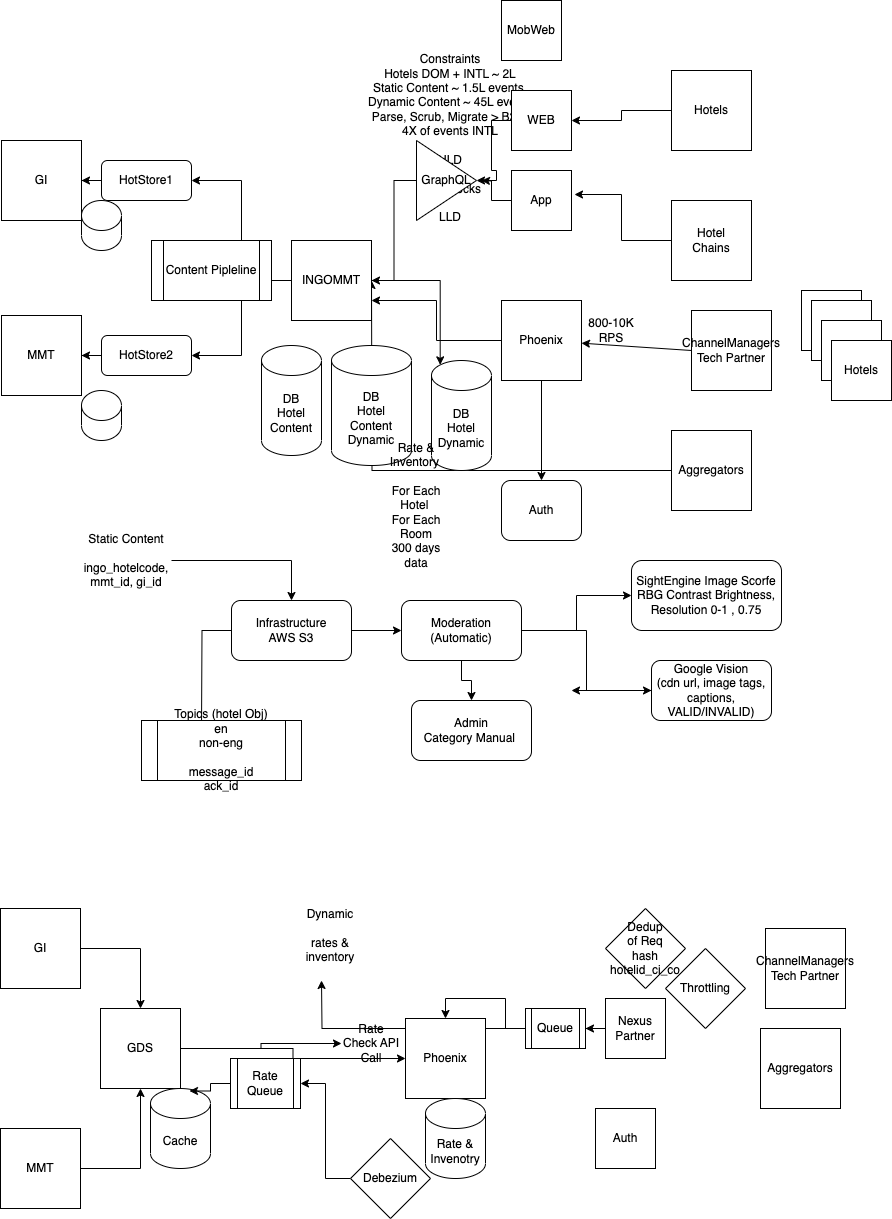

The diagram above was exported from draw.io. Its source (the exported page's mxGraphModel, read from the mxfile embedded in the PNG):
<mxGraphModel dx="1194" dy="766" grid="1" gridSize="10" guides="1" tooltips="1" connect="1" arrows="1" fold="1" page="1" pageScale="1" pageWidth="850" pageHeight="1100" math="0" shadow="0">
  <root>
    <mxCell id="0" />
    <mxCell id="1" parent="0" />
    <mxCell id="AcS0kqvmG-_y3C8n_-ys-1" value="Constraints&lt;br&gt;Hotels DOM + INTL ~ 2L&lt;br&gt;Static Content ~ 1.5L events&amp;nbsp;&lt;br&gt;Dynamic Content ~ 45L events&lt;br&gt;Parse, Scrub, Migrate &amp;gt; B2C&amp;nbsp;&lt;br&gt;4X of events INTL&lt;br&gt;&lt;br&gt;HLD&lt;br&gt;&lt;br&gt;Bottlenecks&lt;br&gt;&lt;br&gt;LLD" style="text;html=1;strokeColor=none;fillColor=none;align=center;verticalAlign=middle;whiteSpace=wrap;rounded=0;" vertex="1" parent="1">
      <mxGeometry x="319" y="168" width="280" height="200" as="geometry" />
    </mxCell>
    <mxCell id="AcS0kqvmG-_y3C8n_-ys-32" style="edgeStyle=orthogonalEdgeStyle;rounded=0;orthogonalLoop=1;jettySize=auto;html=1;entryX=1;entryY=0.5;entryDx=0;entryDy=0;" edge="1" parent="1" source="AcS0kqvmG-_y3C8n_-ys-2" target="AcS0kqvmG-_y3C8n_-ys-7">
      <mxGeometry relative="1" as="geometry" />
    </mxCell>
    <mxCell id="AcS0kqvmG-_y3C8n_-ys-2" value="Hotels" style="whiteSpace=wrap;html=1;aspect=fixed;" vertex="1" parent="1">
      <mxGeometry x="680" y="200" width="80" height="80" as="geometry" />
    </mxCell>
    <mxCell id="AcS0kqvmG-_y3C8n_-ys-33" style="edgeStyle=orthogonalEdgeStyle;rounded=0;orthogonalLoop=1;jettySize=auto;html=1;entryX=1.05;entryY=0.4;entryDx=0;entryDy=0;entryPerimeter=0;" edge="1" parent="1" source="AcS0kqvmG-_y3C8n_-ys-3" target="AcS0kqvmG-_y3C8n_-ys-8">
      <mxGeometry relative="1" as="geometry" />
    </mxCell>
    <mxCell id="AcS0kqvmG-_y3C8n_-ys-3" value="Hotel&lt;br&gt;Chains" style="whiteSpace=wrap;html=1;aspect=fixed;" vertex="1" parent="1">
      <mxGeometry x="680" y="330" width="80" height="80" as="geometry" />
    </mxCell>
    <mxCell id="AcS0kqvmG-_y3C8n_-ys-4" value="ChannelManagers&lt;br&gt;Tech Partner&lt;br&gt;" style="whiteSpace=wrap;html=1;aspect=fixed;" vertex="1" parent="1">
      <mxGeometry x="700" y="440" width="80" height="80" as="geometry" />
    </mxCell>
    <mxCell id="AcS0kqvmG-_y3C8n_-ys-41" style="edgeStyle=orthogonalEdgeStyle;rounded=0;orthogonalLoop=1;jettySize=auto;html=1;" edge="1" parent="1" source="AcS0kqvmG-_y3C8n_-ys-5">
      <mxGeometry relative="1" as="geometry">
        <mxPoint x="380" y="410" as="targetPoint" />
      </mxGeometry>
    </mxCell>
    <mxCell id="AcS0kqvmG-_y3C8n_-ys-5" value="Aggregators" style="whiteSpace=wrap;html=1;aspect=fixed;" vertex="1" parent="1">
      <mxGeometry x="680" y="560" width="80" height="80" as="geometry" />
    </mxCell>
    <mxCell id="AcS0kqvmG-_y3C8n_-ys-26" style="edgeStyle=orthogonalEdgeStyle;rounded=0;orthogonalLoop=1;jettySize=auto;html=1;entryX=1;entryY=0.5;entryDx=0;entryDy=0;" edge="1" parent="1" source="AcS0kqvmG-_y3C8n_-ys-28" target="AcS0kqvmG-_y3C8n_-ys-24">
      <mxGeometry relative="1" as="geometry" />
    </mxCell>
    <mxCell id="AcS0kqvmG-_y3C8n_-ys-27" style="edgeStyle=orthogonalEdgeStyle;rounded=0;orthogonalLoop=1;jettySize=auto;html=1;entryX=1;entryY=0.5;entryDx=0;entryDy=0;" edge="1" parent="1" source="AcS0kqvmG-_y3C8n_-ys-30" target="AcS0kqvmG-_y3C8n_-ys-25">
      <mxGeometry relative="1" as="geometry" />
    </mxCell>
    <mxCell id="AcS0kqvmG-_y3C8n_-ys-35" style="edgeStyle=orthogonalEdgeStyle;rounded=0;orthogonalLoop=1;jettySize=auto;html=1;entryX=0.145;entryY=0;entryDx=0;entryDy=4.35;entryPerimeter=0;" edge="1" parent="1" source="AcS0kqvmG-_y3C8n_-ys-6" target="AcS0kqvmG-_y3C8n_-ys-21">
      <mxGeometry relative="1" as="geometry" />
    </mxCell>
    <mxCell id="AcS0kqvmG-_y3C8n_-ys-6" value="INGOMMT" style="whiteSpace=wrap;html=1;aspect=fixed;" vertex="1" parent="1">
      <mxGeometry x="300" y="370" width="80" height="80" as="geometry" />
    </mxCell>
    <mxCell id="AcS0kqvmG-_y3C8n_-ys-18" style="edgeStyle=orthogonalEdgeStyle;rounded=0;orthogonalLoop=1;jettySize=auto;html=1;" edge="1" parent="1" source="AcS0kqvmG-_y3C8n_-ys-7" target="AcS0kqvmG-_y3C8n_-ys-9">
      <mxGeometry relative="1" as="geometry" />
    </mxCell>
    <mxCell id="AcS0kqvmG-_y3C8n_-ys-7" value="WEB" style="whiteSpace=wrap;html=1;aspect=fixed;" vertex="1" parent="1">
      <mxGeometry x="520" y="220" width="60" height="60" as="geometry" />
    </mxCell>
    <mxCell id="AcS0kqvmG-_y3C8n_-ys-34" style="edgeStyle=orthogonalEdgeStyle;rounded=0;orthogonalLoop=1;jettySize=auto;html=1;" edge="1" parent="1" source="AcS0kqvmG-_y3C8n_-ys-8">
      <mxGeometry relative="1" as="geometry">
        <mxPoint x="490" y="310" as="targetPoint" />
      </mxGeometry>
    </mxCell>
    <mxCell id="AcS0kqvmG-_y3C8n_-ys-8" value="App" style="whiteSpace=wrap;html=1;aspect=fixed;" vertex="1" parent="1">
      <mxGeometry x="520" y="300" width="60" height="60" as="geometry" />
    </mxCell>
    <mxCell id="AcS0kqvmG-_y3C8n_-ys-19" style="edgeStyle=orthogonalEdgeStyle;rounded=0;orthogonalLoop=1;jettySize=auto;html=1;entryX=1;entryY=0.5;entryDx=0;entryDy=0;" edge="1" parent="1" source="AcS0kqvmG-_y3C8n_-ys-9" target="AcS0kqvmG-_y3C8n_-ys-6">
      <mxGeometry relative="1" as="geometry" />
    </mxCell>
    <mxCell id="AcS0kqvmG-_y3C8n_-ys-9" value="GraphQL" style="triangle;whiteSpace=wrap;html=1;" vertex="1" parent="1">
      <mxGeometry x="425" y="270" width="60" height="80" as="geometry" />
    </mxCell>
    <mxCell id="AcS0kqvmG-_y3C8n_-ys-10" value="MobWeb" style="whiteSpace=wrap;html=1;aspect=fixed;" vertex="1" parent="1">
      <mxGeometry x="510" y="130" width="60" height="60" as="geometry" />
    </mxCell>
    <mxCell id="AcS0kqvmG-_y3C8n_-ys-11" value="Hotels" style="whiteSpace=wrap;html=1;aspect=fixed;" vertex="1" parent="1">
      <mxGeometry x="810" y="420" width="60" height="60" as="geometry" />
    </mxCell>
    <mxCell id="AcS0kqvmG-_y3C8n_-ys-12" value="Hotels" style="whiteSpace=wrap;html=1;aspect=fixed;" vertex="1" parent="1">
      <mxGeometry x="820" y="430" width="60" height="60" as="geometry" />
    </mxCell>
    <mxCell id="AcS0kqvmG-_y3C8n_-ys-13" value="Hotels" style="whiteSpace=wrap;html=1;aspect=fixed;" vertex="1" parent="1">
      <mxGeometry x="830" y="450" width="60" height="60" as="geometry" />
    </mxCell>
    <mxCell id="AcS0kqvmG-_y3C8n_-ys-14" value="Hotels" style="whiteSpace=wrap;html=1;aspect=fixed;" vertex="1" parent="1">
      <mxGeometry x="840" y="470" width="60" height="60" as="geometry" />
    </mxCell>
    <mxCell id="AcS0kqvmG-_y3C8n_-ys-15" value="" style="endArrow=classic;html=1;rounded=0;exitX=0;exitY=0.5;exitDx=0;exitDy=0;" edge="1" parent="1" source="AcS0kqvmG-_y3C8n_-ys-4" target="AcS0kqvmG-_y3C8n_-ys-16">
      <mxGeometry width="50" height="50" relative="1" as="geometry">
        <mxPoint x="400" y="450" as="sourcePoint" />
        <mxPoint x="550" y="470" as="targetPoint" />
      </mxGeometry>
    </mxCell>
    <mxCell id="AcS0kqvmG-_y3C8n_-ys-17" style="edgeStyle=orthogonalEdgeStyle;rounded=0;orthogonalLoop=1;jettySize=auto;html=1;entryX=1;entryY=0.75;entryDx=0;entryDy=0;" edge="1" parent="1" source="AcS0kqvmG-_y3C8n_-ys-16" target="AcS0kqvmG-_y3C8n_-ys-6">
      <mxGeometry relative="1" as="geometry" />
    </mxCell>
    <mxCell id="AcS0kqvmG-_y3C8n_-ys-37" style="edgeStyle=orthogonalEdgeStyle;rounded=0;orthogonalLoop=1;jettySize=auto;html=1;entryX=0.5;entryY=0;entryDx=0;entryDy=0;" edge="1" parent="1" source="AcS0kqvmG-_y3C8n_-ys-16" target="AcS0kqvmG-_y3C8n_-ys-36">
      <mxGeometry relative="1" as="geometry" />
    </mxCell>
    <mxCell id="AcS0kqvmG-_y3C8n_-ys-16" value="Phoenix" style="whiteSpace=wrap;html=1;aspect=fixed;" vertex="1" parent="1">
      <mxGeometry x="510" y="430" width="80" height="80" as="geometry" />
    </mxCell>
    <mxCell id="AcS0kqvmG-_y3C8n_-ys-20" value="DB&lt;br&gt;Hotel&lt;br&gt;Content&lt;br&gt;Dynamic" style="shape=cylinder3;whiteSpace=wrap;html=1;boundedLbl=1;backgroundOutline=1;size=15;" vertex="1" parent="1">
      <mxGeometry x="340" y="475" width="80" height="120" as="geometry" />
    </mxCell>
    <mxCell id="AcS0kqvmG-_y3C8n_-ys-21" value="DB&lt;br&gt;Hotel&lt;br&gt;Dynamic" style="shape=cylinder3;whiteSpace=wrap;html=1;boundedLbl=1;backgroundOutline=1;size=15;" vertex="1" parent="1">
      <mxGeometry x="440" y="490" width="60" height="110" as="geometry" />
    </mxCell>
    <mxCell id="AcS0kqvmG-_y3C8n_-ys-22" value="DB&lt;br&gt;Hotel&lt;br&gt;Content" style="shape=cylinder3;whiteSpace=wrap;html=1;boundedLbl=1;backgroundOutline=1;size=15;" vertex="1" parent="1">
      <mxGeometry x="270" y="475" width="60" height="110" as="geometry" />
    </mxCell>
    <mxCell id="AcS0kqvmG-_y3C8n_-ys-23" value="800-10K RPS" style="text;html=1;strokeColor=none;fillColor=none;align=center;verticalAlign=middle;whiteSpace=wrap;rounded=0;" vertex="1" parent="1">
      <mxGeometry x="590" y="445" width="60" height="30" as="geometry" />
    </mxCell>
    <mxCell id="AcS0kqvmG-_y3C8n_-ys-24" value="GI" style="whiteSpace=wrap;html=1;aspect=fixed;" vertex="1" parent="1">
      <mxGeometry x="10" y="270" width="80" height="80" as="geometry" />
    </mxCell>
    <mxCell id="AcS0kqvmG-_y3C8n_-ys-25" value="MMT" style="whiteSpace=wrap;html=1;aspect=fixed;" vertex="1" parent="1">
      <mxGeometry x="10" y="445" width="80" height="80" as="geometry" />
    </mxCell>
    <mxCell id="AcS0kqvmG-_y3C8n_-ys-29" value="" style="edgeStyle=orthogonalEdgeStyle;rounded=0;orthogonalLoop=1;jettySize=auto;html=1;entryX=1;entryY=0.5;entryDx=0;entryDy=0;" edge="1" parent="1" source="AcS0kqvmG-_y3C8n_-ys-6" target="AcS0kqvmG-_y3C8n_-ys-28">
      <mxGeometry relative="1" as="geometry">
        <mxPoint x="300" y="410" as="sourcePoint" />
        <mxPoint x="90" y="310" as="targetPoint" />
      </mxGeometry>
    </mxCell>
    <mxCell id="AcS0kqvmG-_y3C8n_-ys-28" value="HotStore1" style="rounded=1;whiteSpace=wrap;html=1;" vertex="1" parent="1">
      <mxGeometry x="110" y="290" width="90" height="40" as="geometry" />
    </mxCell>
    <mxCell id="AcS0kqvmG-_y3C8n_-ys-31" value="" style="edgeStyle=orthogonalEdgeStyle;rounded=0;orthogonalLoop=1;jettySize=auto;html=1;entryX=1;entryY=0.5;entryDx=0;entryDy=0;" edge="1" parent="1" source="AcS0kqvmG-_y3C8n_-ys-6" target="AcS0kqvmG-_y3C8n_-ys-30">
      <mxGeometry relative="1" as="geometry">
        <mxPoint x="300" y="410" as="sourcePoint" />
        <mxPoint x="90" y="485" as="targetPoint" />
      </mxGeometry>
    </mxCell>
    <mxCell id="AcS0kqvmG-_y3C8n_-ys-30" value="HotStore2" style="rounded=1;whiteSpace=wrap;html=1;" vertex="1" parent="1">
      <mxGeometry x="110" y="465" width="90" height="40" as="geometry" />
    </mxCell>
    <mxCell id="AcS0kqvmG-_y3C8n_-ys-36" value="Auth" style="rounded=1;whiteSpace=wrap;html=1;" vertex="1" parent="1">
      <mxGeometry x="510" y="610" width="80" height="60" as="geometry" />
    </mxCell>
    <mxCell id="AcS0kqvmG-_y3C8n_-ys-38" value="Rate &amp;amp; Inventory&amp;nbsp;&lt;br&gt;&lt;br&gt;For Each Hotel&amp;nbsp;&lt;br&gt;For Each Room&lt;br&gt;300 days data" style="text;html=1;strokeColor=none;fillColor=none;align=center;verticalAlign=middle;whiteSpace=wrap;rounded=0;" vertex="1" parent="1">
      <mxGeometry x="395" y="620" width="60" height="30" as="geometry" />
    </mxCell>
    <mxCell id="AcS0kqvmG-_y3C8n_-ys-42" style="edgeStyle=orthogonalEdgeStyle;rounded=0;orthogonalLoop=1;jettySize=auto;html=1;" edge="1" parent="1" source="AcS0kqvmG-_y3C8n_-ys-39" target="AcS0kqvmG-_y3C8n_-ys-43">
      <mxGeometry relative="1" as="geometry">
        <mxPoint x="250" y="760" as="targetPoint" />
      </mxGeometry>
    </mxCell>
    <mxCell id="AcS0kqvmG-_y3C8n_-ys-39" value="Static Content&lt;br&gt;&lt;br&gt;ingo_hotelcode, mmt_id, gi_id" style="text;html=1;strokeColor=none;fillColor=none;align=center;verticalAlign=middle;whiteSpace=wrap;rounded=0;" vertex="1" parent="1">
      <mxGeometry x="90" y="670" width="90" height="40" as="geometry" />
    </mxCell>
    <mxCell id="AcS0kqvmG-_y3C8n_-ys-40" value="Dynamic&lt;br&gt;&lt;br&gt;rates &amp;amp; inventory" style="text;html=1;strokeColor=none;fillColor=none;align=center;verticalAlign=middle;whiteSpace=wrap;rounded=0;" vertex="1" parent="1">
      <mxGeometry x="309" y="1050" width="60" height="30" as="geometry" />
    </mxCell>
    <mxCell id="AcS0kqvmG-_y3C8n_-ys-44" style="edgeStyle=orthogonalEdgeStyle;rounded=0;orthogonalLoop=1;jettySize=auto;html=1;" edge="1" parent="1" source="AcS0kqvmG-_y3C8n_-ys-43" target="AcS0kqvmG-_y3C8n_-ys-45">
      <mxGeometry relative="1" as="geometry">
        <mxPoint x="450" y="760" as="targetPoint" />
      </mxGeometry>
    </mxCell>
    <mxCell id="AcS0kqvmG-_y3C8n_-ys-54" style="edgeStyle=orthogonalEdgeStyle;rounded=0;orthogonalLoop=1;jettySize=auto;html=1;" edge="1" parent="1" source="AcS0kqvmG-_y3C8n_-ys-43">
      <mxGeometry relative="1" as="geometry">
        <mxPoint x="210" y="860" as="targetPoint" />
      </mxGeometry>
    </mxCell>
    <mxCell id="AcS0kqvmG-_y3C8n_-ys-43" value="Infrastructure&lt;br&gt;AWS S3" style="rounded=1;whiteSpace=wrap;html=1;" vertex="1" parent="1">
      <mxGeometry x="240" y="730" width="120" height="60" as="geometry" />
    </mxCell>
    <mxCell id="AcS0kqvmG-_y3C8n_-ys-47" style="edgeStyle=orthogonalEdgeStyle;rounded=0;orthogonalLoop=1;jettySize=auto;html=1;entryX=0;entryY=0.5;entryDx=0;entryDy=0;" edge="1" parent="1" source="AcS0kqvmG-_y3C8n_-ys-45" target="AcS0kqvmG-_y3C8n_-ys-46">
      <mxGeometry relative="1" as="geometry" />
    </mxCell>
    <mxCell id="AcS0kqvmG-_y3C8n_-ys-51" style="edgeStyle=orthogonalEdgeStyle;rounded=0;orthogonalLoop=1;jettySize=auto;html=1;entryX=0;entryY=0.5;entryDx=0;entryDy=0;" edge="1" parent="1" source="AcS0kqvmG-_y3C8n_-ys-45" target="AcS0kqvmG-_y3C8n_-ys-48">
      <mxGeometry relative="1" as="geometry" />
    </mxCell>
    <mxCell id="AcS0kqvmG-_y3C8n_-ys-52" style="edgeStyle=orthogonalEdgeStyle;rounded=0;orthogonalLoop=1;jettySize=auto;html=1;" edge="1" parent="1" source="AcS0kqvmG-_y3C8n_-ys-45" target="AcS0kqvmG-_y3C8n_-ys-53">
      <mxGeometry relative="1" as="geometry">
        <mxPoint x="480" y="860" as="targetPoint" />
      </mxGeometry>
    </mxCell>
    <mxCell id="AcS0kqvmG-_y3C8n_-ys-45" value="Moderation&lt;br&gt;(Automatic)" style="rounded=1;whiteSpace=wrap;html=1;" vertex="1" parent="1">
      <mxGeometry x="410" y="730" width="120" height="60" as="geometry" />
    </mxCell>
    <mxCell id="AcS0kqvmG-_y3C8n_-ys-46" value="SightEngine Image Scorfe&lt;br&gt;RBG Contrast Brightness, Resolution 0-1 , 0.75" style="rounded=1;whiteSpace=wrap;html=1;" vertex="1" parent="1">
      <mxGeometry x="640" y="690" width="150" height="70" as="geometry" />
    </mxCell>
    <mxCell id="AcS0kqvmG-_y3C8n_-ys-50" value="" style="edgeStyle=orthogonalEdgeStyle;rounded=0;orthogonalLoop=1;jettySize=auto;html=1;" edge="1" parent="1" source="AcS0kqvmG-_y3C8n_-ys-48">
      <mxGeometry relative="1" as="geometry">
        <mxPoint x="580" y="820" as="targetPoint" />
      </mxGeometry>
    </mxCell>
    <mxCell id="AcS0kqvmG-_y3C8n_-ys-48" value="Google Vision&lt;br&gt;(cdn url, image tags, captions, VALID/INVALID)" style="rounded=1;whiteSpace=wrap;html=1;" vertex="1" parent="1">
      <mxGeometry x="660" y="790" width="120" height="60" as="geometry" />
    </mxCell>
    <mxCell id="AcS0kqvmG-_y3C8n_-ys-53" value="Admin&lt;br&gt;Category Manual&amp;nbsp;" style="rounded=1;whiteSpace=wrap;html=1;" vertex="1" parent="1">
      <mxGeometry x="420" y="830" width="120" height="60" as="geometry" />
    </mxCell>
    <mxCell id="AcS0kqvmG-_y3C8n_-ys-55" value="Topics (hotel Obj)&lt;br&gt;en&lt;br&gt;non-eng&lt;br&gt;&lt;br&gt;message_id&lt;br&gt;ack_id" style="shape=process;whiteSpace=wrap;html=1;backgroundOutline=1;" vertex="1" parent="1">
      <mxGeometry x="150" y="850" width="160" height="60" as="geometry" />
    </mxCell>
    <mxCell id="AcS0kqvmG-_y3C8n_-ys-56" value="Content Pipleline" style="shape=process;whiteSpace=wrap;html=1;backgroundOutline=1;" vertex="1" parent="1">
      <mxGeometry x="160" y="370" width="120" height="60" as="geometry" />
    </mxCell>
    <mxCell id="AcS0kqvmG-_y3C8n_-ys-57" value="" style="shape=cylinder3;whiteSpace=wrap;html=1;boundedLbl=1;backgroundOutline=1;size=15;" vertex="1" parent="1">
      <mxGeometry x="90" y="330" width="40" height="50" as="geometry" />
    </mxCell>
    <mxCell id="AcS0kqvmG-_y3C8n_-ys-58" value="" style="shape=cylinder3;whiteSpace=wrap;html=1;boundedLbl=1;backgroundOutline=1;size=15;" vertex="1" parent="1">
      <mxGeometry x="90" y="520" width="40" height="50" as="geometry" />
    </mxCell>
    <mxCell id="AcS0kqvmG-_y3C8n_-ys-63" style="edgeStyle=orthogonalEdgeStyle;rounded=0;orthogonalLoop=1;jettySize=auto;html=1;" edge="1" parent="1" source="AcS0kqvmG-_y3C8n_-ys-59">
      <mxGeometry relative="1" as="geometry">
        <mxPoint x="330" y="1110" as="targetPoint" />
      </mxGeometry>
    </mxCell>
    <mxCell id="AcS0kqvmG-_y3C8n_-ys-68" style="edgeStyle=orthogonalEdgeStyle;rounded=0;orthogonalLoop=1;jettySize=auto;html=1;" edge="1" parent="1" source="AcS0kqvmG-_y3C8n_-ys-59" target="AcS0kqvmG-_y3C8n_-ys-69">
      <mxGeometry relative="1" as="geometry">
        <mxPoint x="270" y="1030" as="targetPoint" />
      </mxGeometry>
    </mxCell>
    <mxCell id="AcS0kqvmG-_y3C8n_-ys-59" value="Nexus Partner" style="whiteSpace=wrap;html=1;aspect=fixed;" vertex="1" parent="1">
      <mxGeometry x="614" y="1128" width="60" height="60" as="geometry" />
    </mxCell>
    <mxCell id="AcS0kqvmG-_y3C8n_-ys-60" value="ChannelManagers&lt;br&gt;Tech Partner&lt;br&gt;" style="whiteSpace=wrap;html=1;aspect=fixed;" vertex="1" parent="1">
      <mxGeometry x="774" y="1058" width="80" height="80" as="geometry" />
    </mxCell>
    <mxCell id="AcS0kqvmG-_y3C8n_-ys-61" value="Aggregators" style="whiteSpace=wrap;html=1;aspect=fixed;" vertex="1" parent="1">
      <mxGeometry x="769" y="1158" width="80" height="80" as="geometry" />
    </mxCell>
    <mxCell id="AcS0kqvmG-_y3C8n_-ys-62" value="Auth" style="whiteSpace=wrap;html=1;aspect=fixed;" vertex="1" parent="1">
      <mxGeometry x="604" y="1238" width="60" height="60" as="geometry" />
    </mxCell>
    <mxCell id="AcS0kqvmG-_y3C8n_-ys-64" value="Dedup&lt;br&gt;of Req&lt;br&gt;hash&lt;br&gt;hotelid_ci_co&lt;br&gt;" style="rhombus;whiteSpace=wrap;html=1;" vertex="1" parent="1">
      <mxGeometry x="614" y="1038" width="80" height="80" as="geometry" />
    </mxCell>
    <mxCell id="AcS0kqvmG-_y3C8n_-ys-65" value="Phoenix" style="whiteSpace=wrap;html=1;aspect=fixed;" vertex="1" parent="1">
      <mxGeometry x="414" y="1148" width="80" height="80" as="geometry" />
    </mxCell>
    <mxCell id="AcS0kqvmG-_y3C8n_-ys-66" value="Rate &amp;amp; Invenotry" style="shape=cylinder3;whiteSpace=wrap;html=1;boundedLbl=1;backgroundOutline=1;size=15;" vertex="1" parent="1">
      <mxGeometry x="434" y="1228" width="60" height="80" as="geometry" />
    </mxCell>
    <mxCell id="AcS0kqvmG-_y3C8n_-ys-67" value="Throttling" style="rhombus;whiteSpace=wrap;html=1;" vertex="1" parent="1">
      <mxGeometry x="674" y="1078" width="80" height="80" as="geometry" />
    </mxCell>
    <mxCell id="AcS0kqvmG-_y3C8n_-ys-70" style="edgeStyle=orthogonalEdgeStyle;rounded=0;orthogonalLoop=1;jettySize=auto;html=1;entryX=0.5;entryY=0;entryDx=0;entryDy=0;" edge="1" parent="1" source="AcS0kqvmG-_y3C8n_-ys-69" target="AcS0kqvmG-_y3C8n_-ys-65">
      <mxGeometry relative="1" as="geometry" />
    </mxCell>
    <mxCell id="AcS0kqvmG-_y3C8n_-ys-69" value="Queue" style="shape=process;whiteSpace=wrap;html=1;backgroundOutline=1;" vertex="1" parent="1">
      <mxGeometry x="534" y="1138" width="60" height="40" as="geometry" />
    </mxCell>
    <mxCell id="AcS0kqvmG-_y3C8n_-ys-76" style="edgeStyle=orthogonalEdgeStyle;rounded=0;orthogonalLoop=1;jettySize=auto;html=1;" edge="1" parent="1" source="AcS0kqvmG-_y3C8n_-ys-71" target="AcS0kqvmG-_y3C8n_-ys-65">
      <mxGeometry relative="1" as="geometry" />
    </mxCell>
    <mxCell id="AcS0kqvmG-_y3C8n_-ys-82" style="edgeStyle=orthogonalEdgeStyle;rounded=0;orthogonalLoop=1;jettySize=auto;html=1;" edge="1" parent="1" source="AcS0kqvmG-_y3C8n_-ys-71" target="AcS0kqvmG-_y3C8n_-ys-83">
      <mxGeometry relative="1" as="geometry">
        <mxPoint x="130" y="1030" as="targetPoint" />
      </mxGeometry>
    </mxCell>
    <mxCell id="AcS0kqvmG-_y3C8n_-ys-71" value="GDS" style="whiteSpace=wrap;html=1;aspect=fixed;" vertex="1" parent="1">
      <mxGeometry x="109" y="1138" width="80" height="80" as="geometry" />
    </mxCell>
    <mxCell id="AcS0kqvmG-_y3C8n_-ys-74" style="edgeStyle=orthogonalEdgeStyle;rounded=0;orthogonalLoop=1;jettySize=auto;html=1;entryX=0.5;entryY=0;entryDx=0;entryDy=0;" edge="1" parent="1" source="AcS0kqvmG-_y3C8n_-ys-72" target="AcS0kqvmG-_y3C8n_-ys-71">
      <mxGeometry relative="1" as="geometry" />
    </mxCell>
    <mxCell id="AcS0kqvmG-_y3C8n_-ys-72" value="GI" style="whiteSpace=wrap;html=1;aspect=fixed;" vertex="1" parent="1">
      <mxGeometry x="9" y="1038" width="80" height="80" as="geometry" />
    </mxCell>
    <mxCell id="AcS0kqvmG-_y3C8n_-ys-75" style="edgeStyle=orthogonalEdgeStyle;rounded=0;orthogonalLoop=1;jettySize=auto;html=1;entryX=0.5;entryY=1;entryDx=0;entryDy=0;" edge="1" parent="1" source="AcS0kqvmG-_y3C8n_-ys-73" target="AcS0kqvmG-_y3C8n_-ys-71">
      <mxGeometry relative="1" as="geometry" />
    </mxCell>
    <mxCell id="AcS0kqvmG-_y3C8n_-ys-73" value="MMT" style="whiteSpace=wrap;html=1;aspect=fixed;" vertex="1" parent="1">
      <mxGeometry x="9" y="1258" width="80" height="80" as="geometry" />
    </mxCell>
    <mxCell id="AcS0kqvmG-_y3C8n_-ys-77" value="Cache" style="shape=cylinder3;whiteSpace=wrap;html=1;boundedLbl=1;backgroundOutline=1;size=15;" vertex="1" parent="1">
      <mxGeometry x="159" y="1218" width="60" height="80" as="geometry" />
    </mxCell>
    <mxCell id="AcS0kqvmG-_y3C8n_-ys-81" style="edgeStyle=orthogonalEdgeStyle;rounded=0;orthogonalLoop=1;jettySize=auto;html=1;entryX=0.65;entryY=0.031;entryDx=0;entryDy=0;entryPerimeter=0;" edge="1" parent="1" source="AcS0kqvmG-_y3C8n_-ys-78" target="AcS0kqvmG-_y3C8n_-ys-77">
      <mxGeometry relative="1" as="geometry" />
    </mxCell>
    <mxCell id="AcS0kqvmG-_y3C8n_-ys-78" value="Rate Queue" style="shape=process;whiteSpace=wrap;html=1;backgroundOutline=1;" vertex="1" parent="1">
      <mxGeometry x="239" y="1188" width="70" height="50" as="geometry" />
    </mxCell>
    <mxCell id="AcS0kqvmG-_y3C8n_-ys-80" style="edgeStyle=orthogonalEdgeStyle;rounded=0;orthogonalLoop=1;jettySize=auto;html=1;entryX=1;entryY=0.5;entryDx=0;entryDy=0;" edge="1" parent="1" source="AcS0kqvmG-_y3C8n_-ys-79" target="AcS0kqvmG-_y3C8n_-ys-78">
      <mxGeometry relative="1" as="geometry" />
    </mxCell>
    <mxCell id="AcS0kqvmG-_y3C8n_-ys-79" value="Debezium" style="rhombus;whiteSpace=wrap;html=1;" vertex="1" parent="1">
      <mxGeometry x="359" y="1268" width="80" height="80" as="geometry" />
    </mxCell>
    <mxCell id="AcS0kqvmG-_y3C8n_-ys-83" value="Rate Check API Call" style="text;html=1;strokeColor=none;fillColor=none;align=center;verticalAlign=middle;whiteSpace=wrap;rounded=0;" vertex="1" parent="1">
      <mxGeometry x="350" y="1158" width="60" height="30" as="geometry" />
    </mxCell>
  </root>
</mxGraphModel>